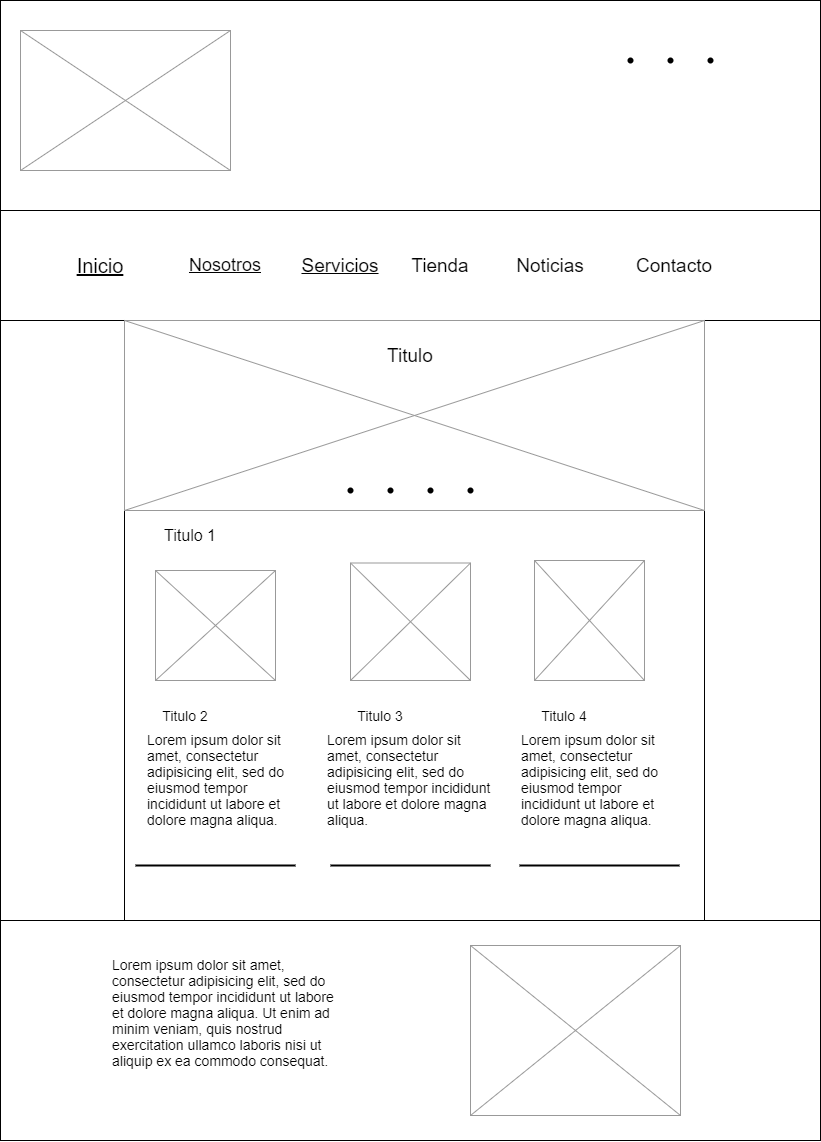

The diagram above was exported from draw.io. Its source (the exported page's mxGraphModel, read from the mxfile embedded in the PNG):
<mxGraphModel dx="1753" dy="1700" grid="1" gridSize="10" guides="1" tooltips="1" connect="1" arrows="1" fold="1" page="1" pageScale="1" pageWidth="827" pageHeight="1169" math="0" shadow="0">
  <root>
    <mxCell id="0" />
    <mxCell id="1" parent="0" />
    <mxCell id="RZ2VmFaaK2DSqE1d522y-1" value="" style="rounded=0;whiteSpace=wrap;html=1;" vertex="1" parent="1">
      <mxGeometry width="820" height="1140" as="geometry" />
    </mxCell>
    <mxCell id="RZ2VmFaaK2DSqE1d522y-2" value="" style="rounded=0;whiteSpace=wrap;html=1;" vertex="1" parent="1">
      <mxGeometry width="820" height="210" as="geometry" />
    </mxCell>
    <mxCell id="RZ2VmFaaK2DSqE1d522y-3" value="" style="rounded=0;whiteSpace=wrap;html=1;" vertex="1" parent="1">
      <mxGeometry y="210" width="820" height="110" as="geometry" />
    </mxCell>
    <mxCell id="RZ2VmFaaK2DSqE1d522y-4" value="" style="rounded=0;whiteSpace=wrap;html=1;" vertex="1" parent="1">
      <mxGeometry y="920" width="820" height="220" as="geometry" />
    </mxCell>
    <mxCell id="RZ2VmFaaK2DSqE1d522y-5" value="" style="rounded=0;whiteSpace=wrap;html=1;" vertex="1" parent="1">
      <mxGeometry x="124" y="320" width="580" height="600" as="geometry" />
    </mxCell>
    <mxCell id="RZ2VmFaaK2DSqE1d522y-6" value="" style="verticalLabelPosition=bottom;shadow=0;dashed=0;align=center;html=1;verticalAlign=top;strokeWidth=1;shape=mxgraph.mockup.graphics.simpleIcon;strokeColor=#999999;" vertex="1" parent="1">
      <mxGeometry x="20" y="30" width="210" height="140" as="geometry" />
    </mxCell>
    <mxCell id="RZ2VmFaaK2DSqE1d522y-13" value="&lt;font style=&quot;font-size: 20px&quot;&gt;&lt;u&gt;Inicio&lt;/u&gt;&lt;/font&gt;" style="text;html=1;strokeColor=none;fillColor=none;align=center;verticalAlign=middle;whiteSpace=wrap;rounded=0;labelBackgroundColor=#FFFFFF;fontSize=14;" vertex="1" parent="1">
      <mxGeometry x="70" y="250" width="60" height="30" as="geometry" />
    </mxCell>
    <mxCell id="RZ2VmFaaK2DSqE1d522y-14" value="&lt;font style=&quot;font-size: 18px&quot;&gt;&lt;u&gt;Nosotros&lt;/u&gt;&lt;/font&gt;" style="text;html=1;strokeColor=none;fillColor=none;align=center;verticalAlign=middle;whiteSpace=wrap;rounded=0;labelBackgroundColor=#FFFFFF;fontSize=14;" vertex="1" parent="1">
      <mxGeometry x="195" y="250" width="60" height="30" as="geometry" />
    </mxCell>
    <mxCell id="RZ2VmFaaK2DSqE1d522y-15" value="&lt;u style=&quot;font-size: 19px&quot;&gt;Servicios&lt;/u&gt;" style="text;html=1;strokeColor=none;fillColor=none;align=center;verticalAlign=middle;whiteSpace=wrap;rounded=0;labelBackgroundColor=#FFFFFF;fontSize=14;" vertex="1" parent="1">
      <mxGeometry x="310" y="250" width="60" height="30" as="geometry" />
    </mxCell>
    <mxCell id="RZ2VmFaaK2DSqE1d522y-16" value="" style="verticalLabelPosition=bottom;shadow=0;dashed=0;align=center;html=1;verticalAlign=top;strokeWidth=1;shape=mxgraph.mockup.graphics.simpleIcon;strokeColor=#999999;labelBackgroundColor=#FFFFFF;fontSize=14;fillColor=#FFFFFF;" vertex="1" parent="1">
      <mxGeometry x="124" y="320" width="580" height="190" as="geometry" />
    </mxCell>
    <mxCell id="RZ2VmFaaK2DSqE1d522y-17" value="" style="verticalLabelPosition=bottom;shadow=0;dashed=0;align=center;html=1;verticalAlign=top;strokeWidth=1;shape=mxgraph.mockup.graphics.simpleIcon;strokeColor=#999999;labelBackgroundColor=#FFFFFF;fontSize=14;fillColor=#FFFFFF;" vertex="1" parent="1">
      <mxGeometry x="155" y="570" width="120" height="110" as="geometry" />
    </mxCell>
    <mxCell id="RZ2VmFaaK2DSqE1d522y-18" value="" style="verticalLabelPosition=bottom;shadow=0;dashed=0;align=center;html=1;verticalAlign=top;strokeWidth=1;shape=mxgraph.mockup.graphics.simpleIcon;strokeColor=#999999;labelBackgroundColor=#FFFFFF;fontSize=14;fillColor=#FFFFFF;" vertex="1" parent="1">
      <mxGeometry x="350" y="562.5" width="120" height="117.5" as="geometry" />
    </mxCell>
    <mxCell id="RZ2VmFaaK2DSqE1d522y-19" value="" style="verticalLabelPosition=bottom;shadow=0;dashed=0;align=center;html=1;verticalAlign=top;strokeWidth=1;shape=mxgraph.mockup.graphics.simpleIcon;strokeColor=#999999;labelBackgroundColor=#FFFFFF;fontSize=14;fillColor=#FFFFFF;" vertex="1" parent="1">
      <mxGeometry x="534" y="560" width="110" height="120" as="geometry" />
    </mxCell>
    <mxCell id="RZ2VmFaaK2DSqE1d522y-20" value="" style="verticalLabelPosition=bottom;shadow=0;dashed=0;align=center;html=1;verticalAlign=top;strokeWidth=1;shape=mxgraph.mockup.graphics.simpleIcon;strokeColor=#999999;labelBackgroundColor=#FFFFFF;fontSize=14;fillColor=#FFFFFF;" vertex="1" parent="1">
      <mxGeometry x="470" y="945" width="210" height="170" as="geometry" />
    </mxCell>
    <mxCell id="RZ2VmFaaK2DSqE1d522y-21" value="&lt;font style=&quot;font-size: 14px&quot;&gt;Lorem ipsum dolor sit amet, consectetur adipisicing elit, sed do eiusmod tempor incididunt ut labore et dolore magna aliqua. Ut enim ad minim veniam, quis nostrud exercitation ullamco laboris nisi ut aliquip ex ea commodo consequat.&amp;nbsp;&lt;/font&gt;" style="text;spacingTop=-5;whiteSpace=wrap;html=1;align=left;fontSize=12;fontFamily=Helvetica;fillColor=none;strokeColor=none;labelBackgroundColor=#FFFFFF;" vertex="1" parent="1">
      <mxGeometry x="110" y="955" width="230" height="160" as="geometry" />
    </mxCell>
    <mxCell id="RZ2VmFaaK2DSqE1d522y-22" value="&lt;font style=&quot;font-size: 14px&quot;&gt;Lorem ipsum dolor sit amet, consectetur adipisicing elit, sed do eiusmod tempor incididunt ut labore et dolore magna aliqua.&amp;nbsp;&lt;/font&gt;" style="text;spacingTop=-5;whiteSpace=wrap;html=1;align=left;fontSize=12;fontFamily=Helvetica;fillColor=none;strokeColor=none;labelBackgroundColor=#FFFFFF;" vertex="1" parent="1">
      <mxGeometry x="145" y="730" width="140" height="110" as="geometry" />
    </mxCell>
    <mxCell id="RZ2VmFaaK2DSqE1d522y-23" value="&lt;font style=&quot;font-size: 14px&quot;&gt;Lorem ipsum dolor sit amet, consectetur adipisicing elit, sed do eiusmod tempor incididunt ut labore et dolore magna aliqua.&lt;/font&gt;" style="text;spacingTop=-5;whiteSpace=wrap;html=1;align=left;fontSize=12;fontFamily=Helvetica;fillColor=none;strokeColor=none;labelBackgroundColor=#FFFFFF;" vertex="1" parent="1">
      <mxGeometry x="325" y="730" width="170" height="110" as="geometry" />
    </mxCell>
    <mxCell id="RZ2VmFaaK2DSqE1d522y-24" value="&lt;font style=&quot;font-size: 14px&quot;&gt;Lorem ipsum dolor sit amet, consectetur adipisicing elit, sed do eiusmod tempor incididunt ut labore et dolore magna aliqua.&amp;nbsp;&lt;/font&gt;" style="text;spacingTop=-5;whiteSpace=wrap;html=1;align=left;fontSize=12;fontFamily=Helvetica;fillColor=none;strokeColor=none;labelBackgroundColor=#FFFFFF;" vertex="1" parent="1">
      <mxGeometry x="519" y="730" width="140" height="120" as="geometry" />
    </mxCell>
    <mxCell id="RZ2VmFaaK2DSqE1d522y-25" value="Titulo 2" style="text;html=1;strokeColor=none;fillColor=none;align=center;verticalAlign=middle;whiteSpace=wrap;rounded=0;labelBackgroundColor=#FFFFFF;fontSize=14;" vertex="1" parent="1">
      <mxGeometry x="155" y="700" width="60" height="30" as="geometry" />
    </mxCell>
    <mxCell id="RZ2VmFaaK2DSqE1d522y-26" value="Titulo 3" style="text;html=1;strokeColor=none;fillColor=none;align=center;verticalAlign=middle;whiteSpace=wrap;rounded=0;labelBackgroundColor=#FFFFFF;fontSize=14;" vertex="1" parent="1">
      <mxGeometry x="350" y="700" width="60" height="30" as="geometry" />
    </mxCell>
    <mxCell id="RZ2VmFaaK2DSqE1d522y-27" value="Titulo 4" style="text;html=1;strokeColor=none;fillColor=none;align=center;verticalAlign=middle;whiteSpace=wrap;rounded=0;labelBackgroundColor=#FFFFFF;fontSize=14;" vertex="1" parent="1">
      <mxGeometry x="534" y="700" width="60" height="30" as="geometry" />
    </mxCell>
    <mxCell id="RZ2VmFaaK2DSqE1d522y-28" value="&lt;font style=&quot;font-size: 16px&quot;&gt;Titulo 1&lt;/font&gt;" style="text;html=1;strokeColor=none;fillColor=none;align=center;verticalAlign=middle;whiteSpace=wrap;rounded=0;labelBackgroundColor=#FFFFFF;fontSize=14;" vertex="1" parent="1">
      <mxGeometry x="160" y="520" width="60" height="30" as="geometry" />
    </mxCell>
    <mxCell id="RZ2VmFaaK2DSqE1d522y-29" value="&lt;font style=&quot;font-size: 19px&quot;&gt;Tienda&lt;/font&gt;" style="text;html=1;strokeColor=none;fillColor=none;align=center;verticalAlign=middle;whiteSpace=wrap;rounded=0;labelBackgroundColor=#FFFFFF;fontSize=14;" vertex="1" parent="1">
      <mxGeometry x="410" y="250" width="60" height="30" as="geometry" />
    </mxCell>
    <mxCell id="RZ2VmFaaK2DSqE1d522y-30" value="&lt;font style=&quot;font-size: 19px&quot;&gt;Noticias&lt;br&gt;&lt;/font&gt;" style="text;html=1;strokeColor=none;fillColor=none;align=center;verticalAlign=middle;whiteSpace=wrap;rounded=0;labelBackgroundColor=#FFFFFF;fontSize=14;" vertex="1" parent="1">
      <mxGeometry x="520" y="250" width="60" height="30" as="geometry" />
    </mxCell>
    <mxCell id="RZ2VmFaaK2DSqE1d522y-31" value="&lt;font style=&quot;font-size: 19px&quot;&gt;Contacto&lt;/font&gt;" style="text;html=1;strokeColor=none;fillColor=none;align=center;verticalAlign=middle;whiteSpace=wrap;rounded=0;labelBackgroundColor=#FFFFFF;fontSize=14;" vertex="1" parent="1">
      <mxGeometry x="644" y="250" width="60" height="30" as="geometry" />
    </mxCell>
    <mxCell id="RZ2VmFaaK2DSqE1d522y-37" value="&lt;font style=&quot;font-size: 19px&quot;&gt;Titulo&lt;/font&gt;" style="text;html=1;strokeColor=none;fillColor=none;align=center;verticalAlign=middle;whiteSpace=wrap;rounded=0;labelBackgroundColor=#FFFFFF;fontSize=14;" vertex="1" parent="1">
      <mxGeometry x="380" y="340" width="60" height="30" as="geometry" />
    </mxCell>
    <mxCell id="RZ2VmFaaK2DSqE1d522y-38" value="" style="shape=waypoint;sketch=0;fillStyle=solid;size=6;pointerEvents=1;points=[];fillColor=none;resizable=0;rotatable=0;perimeter=centerPerimeter;snapToPoint=1;labelBackgroundColor=#FFFFFF;fontSize=17;align=left;" vertex="1" parent="1">
      <mxGeometry x="610" y="40" width="40" height="40" as="geometry" />
    </mxCell>
    <mxCell id="RZ2VmFaaK2DSqE1d522y-39" value="" style="shape=waypoint;sketch=0;fillStyle=solid;size=6;pointerEvents=1;points=[];fillColor=none;resizable=0;rotatable=0;perimeter=centerPerimeter;snapToPoint=1;labelBackgroundColor=#FFFFFF;fontSize=14;align=left;" vertex="1" parent="1">
      <mxGeometry x="650" y="40" width="40" height="40" as="geometry" />
    </mxCell>
    <mxCell id="RZ2VmFaaK2DSqE1d522y-40" value="" style="shape=waypoint;sketch=0;fillStyle=solid;size=6;pointerEvents=1;points=[];fillColor=none;resizable=0;rotatable=0;perimeter=centerPerimeter;snapToPoint=1;labelBackgroundColor=#FFFFFF;fontSize=14;align=left;" vertex="1" parent="1">
      <mxGeometry x="690" y="40" width="40" height="40" as="geometry" />
    </mxCell>
    <mxCell id="RZ2VmFaaK2DSqE1d522y-41" value="" style="shape=waypoint;sketch=0;fillStyle=solid;size=6;pointerEvents=1;points=[];fillColor=none;resizable=0;rotatable=0;perimeter=centerPerimeter;snapToPoint=1;labelBackgroundColor=#FFFFFF;fontSize=17;align=left;" vertex="1" parent="1">
      <mxGeometry x="330" y="470" width="40" height="40" as="geometry" />
    </mxCell>
    <mxCell id="RZ2VmFaaK2DSqE1d522y-42" value="" style="shape=waypoint;sketch=0;fillStyle=solid;size=6;pointerEvents=1;points=[];fillColor=none;resizable=0;rotatable=0;perimeter=centerPerimeter;snapToPoint=1;labelBackgroundColor=#FFFFFF;fontSize=17;align=left;" vertex="1" parent="1">
      <mxGeometry x="370" y="470" width="40" height="40" as="geometry" />
    </mxCell>
    <mxCell id="RZ2VmFaaK2DSqE1d522y-43" value="" style="shape=waypoint;sketch=0;fillStyle=solid;size=6;pointerEvents=1;points=[];fillColor=none;resizable=0;rotatable=0;perimeter=centerPerimeter;snapToPoint=1;labelBackgroundColor=#FFFFFF;fontSize=17;align=left;" vertex="1" parent="1">
      <mxGeometry x="410" y="470" width="40" height="40" as="geometry" />
    </mxCell>
    <mxCell id="RZ2VmFaaK2DSqE1d522y-44" value="" style="shape=waypoint;sketch=0;fillStyle=solid;size=6;pointerEvents=1;points=[];fillColor=none;resizable=0;rotatable=0;perimeter=centerPerimeter;snapToPoint=1;labelBackgroundColor=#FFFFFF;fontSize=17;align=left;" vertex="1" parent="1">
      <mxGeometry x="450" y="470" width="40" height="40" as="geometry" />
    </mxCell>
    <mxCell id="RZ2VmFaaK2DSqE1d522y-45" value="" style="line;strokeWidth=2;html=1;labelBackgroundColor=#FFFFFF;fontSize=17;fillColor=#FFFFFF;align=left;" vertex="1" parent="1">
      <mxGeometry x="135" y="860" width="160" height="10" as="geometry" />
    </mxCell>
    <mxCell id="RZ2VmFaaK2DSqE1d522y-46" value="" style="line;strokeWidth=2;html=1;labelBackgroundColor=#FFFFFF;fontSize=17;fillColor=#FFFFFF;align=left;" vertex="1" parent="1">
      <mxGeometry x="330" y="860" width="160" height="10" as="geometry" />
    </mxCell>
    <mxCell id="RZ2VmFaaK2DSqE1d522y-47" value="" style="line;strokeWidth=2;html=1;labelBackgroundColor=#FFFFFF;fontSize=17;fillColor=#FFFFFF;align=left;" vertex="1" parent="1">
      <mxGeometry x="519" y="860" width="160" height="10" as="geometry" />
    </mxCell>
  </root>
</mxGraphModel>